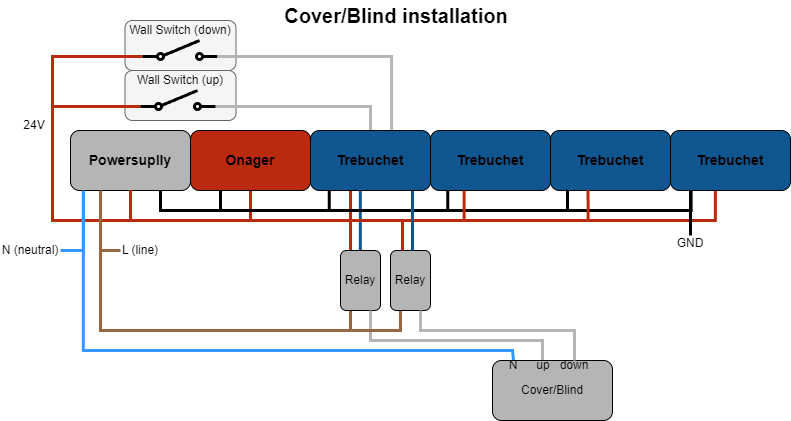

The diagram above was exported from draw.io. Its source (the exported page's mxGraphModel, read from the mxfile embedded in the PNG):
<mxGraphModel dx="1185" dy="683" grid="1" gridSize="10" guides="1" tooltips="1" connect="1" arrows="1" fold="1" page="1" pageScale="1" pageWidth="827" pageHeight="1169" math="0" shadow="0">
  <root>
    <mxCell id="0" />
    <mxCell id="1" parent="0" />
    <mxCell id="2" value="" style="rounded=1;whiteSpace=wrap;html=1;fillColor=#f5f5f5;fontColor=#333333;strokeColor=#666666;" vertex="1" parent="1">
      <mxGeometry x="142.5" y="540" width="111" height="50" as="geometry" />
    </mxCell>
    <mxCell id="3" value="" style="rounded=1;whiteSpace=wrap;html=1;fillColor=#f5f5f5;fontColor=#333333;strokeColor=#666666;" vertex="1" parent="1">
      <mxGeometry x="142.5" y="490" width="111" height="50" as="geometry" />
    </mxCell>
    <mxCell id="4" style="edgeStyle=orthogonalEdgeStyle;rounded=0;orthogonalLoop=1;jettySize=auto;html=1;exitX=0.75;exitY=1;exitDx=0;exitDy=0;entryX=0.25;entryY=1;entryDx=0;entryDy=0;endArrow=none;endFill=0;strokeWidth=3;" edge="1" source="9" target="10" parent="1">
      <mxGeometry relative="1" as="geometry" />
    </mxCell>
    <mxCell id="5" style="edgeStyle=orthogonalEdgeStyle;rounded=0;orthogonalLoop=1;jettySize=auto;html=1;exitX=0.5;exitY=1;exitDx=0;exitDy=0;entryX=0.5;entryY=1;entryDx=0;entryDy=0;endArrow=none;endFill=0;strokeColor=#B92A0E;strokeWidth=3;" edge="1" source="9" target="10" parent="1">
      <mxGeometry relative="1" as="geometry">
        <Array as="points">
          <mxPoint x="148" y="690" />
          <mxPoint x="268" y="690" />
        </Array>
      </mxGeometry>
    </mxCell>
    <mxCell id="6" style="edgeStyle=orthogonalEdgeStyle;rounded=0;orthogonalLoop=1;jettySize=auto;html=1;exitX=0.5;exitY=1;exitDx=0;exitDy=0;entryX=0.333;entryY=0.974;entryDx=0;entryDy=0;entryPerimeter=0;endArrow=none;endFill=0;strokeColor=#B92A0E;strokeWidth=3;" edge="1" source="9" target="51" parent="1">
      <mxGeometry relative="1" as="geometry">
        <Array as="points">
          <mxPoint x="148" y="690" />
          <mxPoint x="368" y="690" />
        </Array>
      </mxGeometry>
    </mxCell>
    <mxCell id="7" style="edgeStyle=orthogonalEdgeStyle;rounded=0;orthogonalLoop=1;jettySize=auto;html=1;exitX=0.25;exitY=1;exitDx=0;exitDy=0;endArrow=none;endFill=0;strokeColor=#976743;entryX=0;entryY=0.5;entryDx=0;entryDy=0;strokeWidth=3;" edge="1" source="9" target="27" parent="1">
      <mxGeometry relative="1" as="geometry">
        <mxPoint x="88" y="780" as="targetPoint" />
        <Array as="points">
          <mxPoint x="118" y="720" />
        </Array>
      </mxGeometry>
    </mxCell>
    <mxCell id="8" style="edgeStyle=orthogonalEdgeStyle;rounded=0;orthogonalLoop=1;jettySize=auto;html=1;exitX=0.5;exitY=1;exitDx=0;exitDy=0;entryX=0;entryY=0.8;entryDx=0;entryDy=0;endArrow=none;endFill=0;strokeColor=#B92A0E;strokeWidth=3;" edge="1" source="9" target="31" parent="1">
      <mxGeometry relative="1" as="geometry">
        <Array as="points">
          <mxPoint x="148" y="690" />
          <mxPoint x="70" y="690" />
          <mxPoint x="70" y="576" />
        </Array>
      </mxGeometry>
    </mxCell>
    <mxCell id="9" value="Powersuplly" style="rounded=1;whiteSpace=wrap;html=1;fontStyle=1;fontSize=14;fillColor=#B5B5B5;" vertex="1" parent="1">
      <mxGeometry x="88" y="600" width="120" height="60" as="geometry" />
    </mxCell>
    <mxCell id="10" value="Onager" style="rounded=1;whiteSpace=wrap;html=1;fillColor=#b92a0e;fontStyle=1;fontSize=14;" vertex="1" parent="1">
      <mxGeometry x="208" y="600" width="120" height="60" as="geometry" />
    </mxCell>
    <mxCell id="11" style="edgeStyle=orthogonalEdgeStyle;rounded=0;orthogonalLoop=1;jettySize=auto;html=1;exitX=0.5;exitY=1;exitDx=0;exitDy=0;entryX=0.75;entryY=0;entryDx=0;entryDy=0;endArrow=none;endFill=0;strokeColor=#105791;strokeWidth=3;" edge="1" parent="1">
      <mxGeometry relative="1" as="geometry">
        <mxPoint x="377.83" y="660" as="sourcePoint" />
        <mxPoint x="377.83" y="720" as="targetPoint" />
      </mxGeometry>
    </mxCell>
    <mxCell id="12" style="edgeStyle=orthogonalEdgeStyle;rounded=0;orthogonalLoop=1;jettySize=auto;html=1;exitX=0.5;exitY=0;exitDx=0;exitDy=0;entryX=1;entryY=0.8;entryDx=0;entryDy=0;endArrow=none;endFill=0;strokeColor=#B5B5B5;strokeWidth=3;" edge="1" source="51" target="31" parent="1">
      <mxGeometry relative="1" as="geometry">
        <Array as="points">
          <mxPoint x="388" y="576" />
        </Array>
      </mxGeometry>
    </mxCell>
    <mxCell id="13" value="Trebuchet" style="rounded=1;whiteSpace=wrap;html=1;fillColor=#105791;fontStyle=1;fontSize=14;" vertex="1" parent="1">
      <mxGeometry x="448" y="600" width="120" height="60" as="geometry" />
    </mxCell>
    <mxCell id="14" value="Trebuchet" style="rounded=1;whiteSpace=wrap;html=1;fillColor=#105791;fontStyle=1;fontSize=14;" vertex="1" parent="1">
      <mxGeometry x="568" y="600" width="120" height="60" as="geometry" />
    </mxCell>
    <mxCell id="15" value="Trebuchet" style="rounded=1;whiteSpace=wrap;html=1;fillColor=#105791;fontStyle=1;fontSize=14;" vertex="1" parent="1">
      <mxGeometry x="688" y="600" width="120" height="60" as="geometry" />
    </mxCell>
    <mxCell id="16" style="edgeStyle=orthogonalEdgeStyle;rounded=0;orthogonalLoop=1;jettySize=auto;html=1;exitX=0.25;exitY=0;exitDx=0;exitDy=0;entryX=0.5;entryY=1;entryDx=0;entryDy=0;endArrow=none;endFill=0;strokeColor=#B92A0E;strokeWidth=3;" edge="1" source="18" target="9" parent="1">
      <mxGeometry relative="1" as="geometry">
        <Array as="points">
          <mxPoint x="368" y="690" />
          <mxPoint x="148" y="690" />
        </Array>
      </mxGeometry>
    </mxCell>
    <mxCell id="17" style="edgeStyle=orthogonalEdgeStyle;rounded=0;orthogonalLoop=1;jettySize=auto;html=1;exitX=0.25;exitY=1;exitDx=0;exitDy=0;entryX=0.25;entryY=1;entryDx=0;entryDy=0;endArrow=none;endFill=0;strokeColor=#976743;strokeWidth=3;" edge="1" source="18" target="9" parent="1">
      <mxGeometry relative="1" as="geometry" />
    </mxCell>
    <mxCell id="18" value="Relay" style="rounded=1;whiteSpace=wrap;html=1;fillColor=#B5B5B5;" vertex="1" parent="1">
      <mxGeometry x="358" y="720" width="40" height="60" as="geometry" />
    </mxCell>
    <mxCell id="19" style="edgeStyle=orthogonalEdgeStyle;rounded=0;orthogonalLoop=1;jettySize=auto;html=1;exitX=0.75;exitY=1;exitDx=0;exitDy=0;entryX=0.156;entryY=0.988;entryDx=0;entryDy=0;entryPerimeter=0;endArrow=none;endFill=0;strokeWidth=3;" edge="1" source="9" target="51" parent="1">
      <mxGeometry relative="1" as="geometry" />
    </mxCell>
    <mxCell id="20" style="edgeStyle=orthogonalEdgeStyle;rounded=0;orthogonalLoop=1;jettySize=auto;html=1;exitX=0.75;exitY=1;exitDx=0;exitDy=0;entryX=0.144;entryY=1.008;entryDx=0;entryDy=0;entryPerimeter=0;endArrow=none;endFill=0;strokeWidth=3;" edge="1" source="9" target="13" parent="1">
      <mxGeometry relative="1" as="geometry" />
    </mxCell>
    <mxCell id="21" style="edgeStyle=orthogonalEdgeStyle;rounded=0;orthogonalLoop=1;jettySize=auto;html=1;exitX=0.75;exitY=1;exitDx=0;exitDy=0;entryX=0.142;entryY=0.985;entryDx=0;entryDy=0;entryPerimeter=0;endArrow=none;endFill=0;strokeWidth=3;" edge="1" source="9" target="14" parent="1">
      <mxGeometry relative="1" as="geometry" />
    </mxCell>
    <mxCell id="22" style="edgeStyle=orthogonalEdgeStyle;rounded=0;orthogonalLoop=1;jettySize=auto;html=1;exitX=0.75;exitY=1;exitDx=0;exitDy=0;entryX=0.172;entryY=0.994;entryDx=0;entryDy=0;entryPerimeter=0;endArrow=none;endFill=0;strokeWidth=3;" edge="1" source="9" target="15" parent="1">
      <mxGeometry relative="1" as="geometry" />
    </mxCell>
    <mxCell id="23" style="edgeStyle=orthogonalEdgeStyle;rounded=0;orthogonalLoop=1;jettySize=auto;html=1;exitX=0.5;exitY=1;exitDx=0;exitDy=0;entryX=0.28;entryY=1;entryDx=0;entryDy=0;entryPerimeter=0;endArrow=none;endFill=0;strokeColor=#B92A0E;strokeWidth=3;" edge="1" source="9" target="13" parent="1">
      <mxGeometry relative="1" as="geometry">
        <Array as="points">
          <mxPoint x="148" y="690" />
          <mxPoint x="482" y="690" />
        </Array>
      </mxGeometry>
    </mxCell>
    <mxCell id="24" style="edgeStyle=orthogonalEdgeStyle;rounded=0;orthogonalLoop=1;jettySize=auto;html=1;exitX=0.5;exitY=1;exitDx=0;exitDy=0;entryX=0.313;entryY=0.994;entryDx=0;entryDy=0;entryPerimeter=0;endArrow=none;endFill=0;strokeColor=#B92A0E;strokeWidth=3;" edge="1" source="9" target="14" parent="1">
      <mxGeometry relative="1" as="geometry">
        <Array as="points">
          <mxPoint x="148" y="690" />
          <mxPoint x="606" y="690" />
        </Array>
      </mxGeometry>
    </mxCell>
    <mxCell id="25" style="edgeStyle=orthogonalEdgeStyle;rounded=0;orthogonalLoop=1;jettySize=auto;html=1;exitX=0.5;exitY=1;exitDx=0;exitDy=0;entryX=0.374;entryY=1.008;entryDx=0;entryDy=0;entryPerimeter=0;strokeColor=#B92A0E;endArrow=none;endFill=0;strokeWidth=3;" edge="1" source="9" target="15" parent="1">
      <mxGeometry relative="1" as="geometry">
        <Array as="points">
          <mxPoint x="148" y="690" />
          <mxPoint x="733" y="690" />
        </Array>
      </mxGeometry>
    </mxCell>
    <mxCell id="26" style="edgeStyle=orthogonalEdgeStyle;rounded=0;orthogonalLoop=1;jettySize=auto;html=1;exitX=0.75;exitY=1;exitDx=0;exitDy=0;entryX=0.5;entryY=0;entryDx=0;entryDy=0;endArrow=none;endFill=0;strokeColor=#B5B5B5;strokeWidth=3;" edge="1" source="18" target="43" parent="1">
      <mxGeometry relative="1" as="geometry">
        <Array as="points">
          <mxPoint x="388" y="810" />
          <mxPoint x="560" y="810" />
          <mxPoint x="560" y="830" />
        </Array>
        <mxPoint x="567.8299999999999" y="829.6400000000001" as="targetPoint" />
      </mxGeometry>
    </mxCell>
    <mxCell id="27" value="L (line)" style="text;html=1;align=center;verticalAlign=middle;whiteSpace=wrap;rounded=0;" vertex="1" parent="1">
      <mxGeometry x="138" y="710" width="40" height="20" as="geometry" />
    </mxCell>
    <mxCell id="28" value="" style="endArrow=none;html=1;rounded=0;exitX=0.5;exitY=0;exitDx=0;exitDy=0;edgeStyle=orthogonalEdgeStyle;entryX=0.107;entryY=1;entryDx=0;entryDy=0;entryPerimeter=0;endFill=0;strokeColor=#3399FF;strokeWidth=3;" edge="1" source="45" target="9" parent="1">
      <mxGeometry width="50" height="50" relative="1" as="geometry">
        <mxPoint x="559.5699999999999" y="829.19" as="sourcePoint" />
        <mxPoint x="98" y="900" as="targetPoint" />
        <Array as="points">
          <mxPoint x="530" y="830" />
          <mxPoint x="530" y="820" />
          <mxPoint x="101" y="820" />
        </Array>
      </mxGeometry>
    </mxCell>
    <mxCell id="29" value="" style="endArrow=none;html=1;rounded=0;entryX=0.107;entryY=1.02;entryDx=0;entryDy=0;entryPerimeter=0;edgeStyle=orthogonalEdgeStyle;strokeColor=#3399FF;strokeWidth=3;exitX=1;exitY=0.5;exitDx=0;exitDy=0;" edge="1" source="30" target="9" parent="1">
      <mxGeometry width="50" height="50" relative="1" as="geometry">
        <mxPoint x="78" y="780" as="sourcePoint" />
        <mxPoint x="338" y="780" as="targetPoint" />
        <Array as="points">
          <mxPoint x="101" y="720" />
        </Array>
      </mxGeometry>
    </mxCell>
    <mxCell id="30" value="N (neutral)" style="text;html=1;align=center;verticalAlign=middle;whiteSpace=wrap;rounded=0;" vertex="1" parent="1">
      <mxGeometry x="18" y="710" width="60" height="20" as="geometry" />
    </mxCell>
    <mxCell id="31" value="" style="html=1;shape=mxgraph.electrical.electro-mechanical.singleSwitch;aspect=fixed;elSwitchState=off;strokeWidth=3;" vertex="1" parent="1">
      <mxGeometry x="158" y="560" width="75" height="20" as="geometry" />
    </mxCell>
    <mxCell id="32" value="Wall Switch (up)" style="text;html=1;align=center;verticalAlign=middle;whiteSpace=wrap;rounded=0;" vertex="1" parent="1">
      <mxGeometry x="153" y="540" width="90" height="20" as="geometry" />
    </mxCell>
    <mxCell id="33" value="24V" style="text;html=1;align=center;verticalAlign=middle;whiteSpace=wrap;rounded=0;" vertex="1" parent="1">
      <mxGeometry x="38" y="590" width="28" height="10" as="geometry" />
    </mxCell>
    <mxCell id="34" value="GND" style="text;html=1;align=center;verticalAlign=middle;whiteSpace=wrap;rounded=0;" vertex="1" parent="1">
      <mxGeometry x="688" y="705" width="40" height="15" as="geometry" />
    </mxCell>
    <mxCell id="35" value="" style="endArrow=none;html=1;rounded=0;exitX=0.5;exitY=0;exitDx=0;exitDy=0;strokeWidth=3;" edge="1" source="34" parent="1">
      <mxGeometry width="50" height="50" relative="1" as="geometry">
        <mxPoint x="658" y="710" as="sourcePoint" />
        <mxPoint x="708" y="660" as="targetPoint" />
      </mxGeometry>
    </mxCell>
    <mxCell id="36" value="&lt;font style=&quot;font-size: 20px;&quot;&gt;&lt;b&gt;Cover/Blind installation&lt;/b&gt;&lt;/font&gt;" style="text;html=1;align=center;verticalAlign=middle;whiteSpace=wrap;rounded=0;" vertex="1" parent="1">
      <mxGeometry x="284" y="470" width="260" height="30" as="geometry" />
    </mxCell>
    <mxCell id="37" style="edgeStyle=orthogonalEdgeStyle;rounded=0;orthogonalLoop=1;jettySize=auto;html=1;exitX=0.25;exitY=1;exitDx=0;exitDy=0;endArrow=none;endFill=0;strokeWidth=3;strokeColor=#976743;" edge="1" source="38" parent="1">
      <mxGeometry relative="1" as="geometry">
        <mxPoint x="340" y="800" as="targetPoint" />
        <Array as="points">
          <mxPoint x="418" y="800" />
        </Array>
      </mxGeometry>
    </mxCell>
    <mxCell id="38" value="Relay" style="rounded=1;whiteSpace=wrap;html=1;fillColor=#B5B5B5;" vertex="1" parent="1">
      <mxGeometry x="408" y="720" width="40" height="60" as="geometry" />
    </mxCell>
    <mxCell id="39" style="edgeStyle=orthogonalEdgeStyle;rounded=0;orthogonalLoop=1;jettySize=auto;html=1;exitX=0.5;exitY=1;exitDx=0;exitDy=0;entryX=0.75;entryY=0;entryDx=0;entryDy=0;endArrow=none;endFill=0;strokeColor=#105791;strokeWidth=3;" edge="1" parent="1">
      <mxGeometry relative="1" as="geometry">
        <mxPoint x="430" y="660" as="sourcePoint" />
        <mxPoint x="430" y="720" as="targetPoint" />
      </mxGeometry>
    </mxCell>
    <mxCell id="40" style="edgeStyle=orthogonalEdgeStyle;rounded=0;orthogonalLoop=1;jettySize=auto;html=1;entryX=0.75;entryY=0;entryDx=0;entryDy=0;endArrow=none;endFill=0;strokeColor=#B92A0E;strokeWidth=3;" edge="1" parent="1">
      <mxGeometry relative="1" as="geometry">
        <mxPoint x="420" y="690" as="sourcePoint" />
        <mxPoint x="420" y="720" as="targetPoint" />
      </mxGeometry>
    </mxCell>
    <mxCell id="41" value="" style="group;fillColor=none;" vertex="1" connectable="0" parent="1">
      <mxGeometry x="510" y="830" width="120" height="60" as="geometry" />
    </mxCell>
    <mxCell id="42" value="Cover/Blind" style="rounded=1;whiteSpace=wrap;html=1;fillColor=#B5B5B5;" vertex="1" parent="41">
      <mxGeometry width="120" height="60" as="geometry" />
    </mxCell>
    <mxCell id="43" value="up" style="text;html=1;align=center;verticalAlign=middle;whiteSpace=wrap;rounded=0;" vertex="1" parent="41">
      <mxGeometry x="40" width="22" height="10" as="geometry" />
    </mxCell>
    <mxCell id="44" value="down" style="text;html=1;align=center;verticalAlign=middle;whiteSpace=wrap;rounded=0;" vertex="1" parent="41">
      <mxGeometry x="71" width="22" height="10" as="geometry" />
    </mxCell>
    <mxCell id="45" value="N" style="text;html=1;align=center;verticalAlign=middle;whiteSpace=wrap;rounded=0;" vertex="1" parent="41">
      <mxGeometry x="10" width="22" height="10" as="geometry" />
    </mxCell>
    <mxCell id="46" style="edgeStyle=orthogonalEdgeStyle;rounded=0;orthogonalLoop=1;jettySize=auto;html=1;exitX=0.75;exitY=1;exitDx=0;exitDy=0;entryX=0.5;entryY=0;entryDx=0;entryDy=0;endArrow=none;endFill=0;strokeColor=#B5B5B5;strokeWidth=3;" edge="1" source="38" target="44" parent="1">
      <mxGeometry relative="1" as="geometry">
        <Array as="points">
          <mxPoint x="438" y="800" />
          <mxPoint x="592" y="800" />
        </Array>
        <mxPoint x="425" y="770" as="sourcePoint" />
        <mxPoint x="598" y="820" as="targetPoint" />
      </mxGeometry>
    </mxCell>
    <mxCell id="47" style="edgeStyle=orthogonalEdgeStyle;rounded=0;orthogonalLoop=1;jettySize=auto;html=1;exitX=0;exitY=0.8;exitDx=0;exitDy=0;endArrow=none;endFill=0;strokeColor=#B92A0E;strokeWidth=3;" edge="1" source="48" parent="1">
      <mxGeometry relative="1" as="geometry">
        <mxPoint x="70" y="690" as="targetPoint" />
        <Array as="points">
          <mxPoint x="70" y="526" />
        </Array>
      </mxGeometry>
    </mxCell>
    <mxCell id="48" value="" style="html=1;shape=mxgraph.electrical.electro-mechanical.singleSwitch;aspect=fixed;elSwitchState=off;strokeWidth=3;" vertex="1" parent="1">
      <mxGeometry x="160" y="510" width="75" height="20" as="geometry" />
    </mxCell>
    <mxCell id="49" value="Wall Switch (down)" style="text;html=1;align=center;verticalAlign=middle;whiteSpace=wrap;rounded=0;" vertex="1" parent="1">
      <mxGeometry x="141.5" y="490" width="112" height="20" as="geometry" />
    </mxCell>
    <mxCell id="50" style="edgeStyle=orthogonalEdgeStyle;rounded=0;orthogonalLoop=1;jettySize=auto;html=1;exitX=1;exitY=0.8;exitDx=0;exitDy=0;entryX=0.676;entryY=0.01;entryDx=0;entryDy=0;entryPerimeter=0;endArrow=none;endFill=0;strokeWidth=3;strokeColor=#B5B5B5;" edge="1" source="48" target="51" parent="1">
      <mxGeometry relative="1" as="geometry" />
    </mxCell>
    <mxCell id="51" value="Trebuchet" style="rounded=1;whiteSpace=wrap;html=1;fillColor=#105791;fontStyle=1;fontSize=14;" vertex="1" parent="1">
      <mxGeometry x="328" y="600" width="120" height="60" as="geometry" />
    </mxCell>
  </root>
</mxGraphModel>